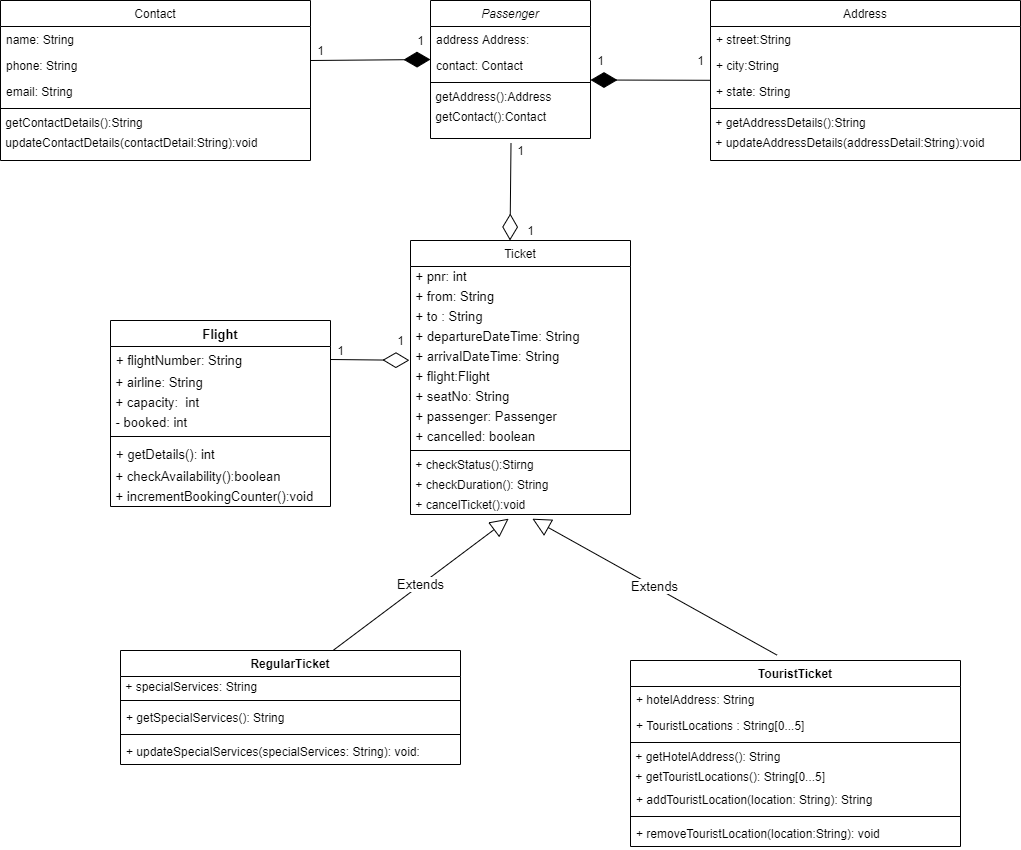

The diagram above was exported from draw.io. Its source (the exported page's mxGraphModel, read from the mxfile embedded in the PNG):
<mxGraphModel dx="1865" dy="584" grid="1" gridSize="10" guides="1" tooltips="1" connect="1" arrows="1" fold="1" page="1" pageScale="1" pageWidth="827" pageHeight="1169" math="0" shadow="0">
  <root>
    <mxCell id="WIyWlLk6GJQsqaUBKTNV-0" />
    <mxCell id="WIyWlLk6GJQsqaUBKTNV-1" parent="WIyWlLk6GJQsqaUBKTNV-0" />
    <mxCell id="zkfFHV4jXpPFQw0GAbJ--0" value="Passenger" style="swimlane;fontStyle=2;align=center;verticalAlign=top;childLayout=stackLayout;horizontal=1;startSize=26;horizontalStack=0;resizeParent=1;resizeLast=0;collapsible=1;marginBottom=0;rounded=0;shadow=0;strokeWidth=1;" parent="WIyWlLk6GJQsqaUBKTNV-1" vertex="1">
      <mxGeometry x="280" y="120" width="160" height="138" as="geometry">
        <mxRectangle x="230" y="140" width="160" height="26" as="alternateBounds" />
      </mxGeometry>
    </mxCell>
    <mxCell id="zkfFHV4jXpPFQw0GAbJ--2" value="address Address:" style="text;align=left;verticalAlign=top;spacingLeft=4;spacingRight=4;overflow=hidden;rotatable=0;points=[[0,0.5],[1,0.5]];portConstraint=eastwest;rounded=0;shadow=0;html=0;" parent="zkfFHV4jXpPFQw0GAbJ--0" vertex="1">
      <mxGeometry y="26" width="160" height="26" as="geometry" />
    </mxCell>
    <mxCell id="zkfFHV4jXpPFQw0GAbJ--3" value="contact: Contact" style="text;align=left;verticalAlign=top;spacingLeft=4;spacingRight=4;overflow=hidden;rotatable=0;points=[[0,0.5],[1,0.5]];portConstraint=eastwest;rounded=0;shadow=0;html=0;" parent="zkfFHV4jXpPFQw0GAbJ--0" vertex="1">
      <mxGeometry y="52" width="160" height="26" as="geometry" />
    </mxCell>
    <mxCell id="zkfFHV4jXpPFQw0GAbJ--4" value="" style="line;html=1;strokeWidth=1;align=left;verticalAlign=middle;spacingTop=-1;spacingLeft=3;spacingRight=3;rotatable=0;labelPosition=right;points=[];portConstraint=eastwest;" parent="zkfFHV4jXpPFQw0GAbJ--0" vertex="1">
      <mxGeometry y="78" width="160" height="8" as="geometry" />
    </mxCell>
    <mxCell id="VcYcN8RmriDvhyrBKi3h-25" value="&amp;nbsp;getAddress():Address" style="text;html=1;align=left;verticalAlign=middle;resizable=0;points=[];autosize=1;" parent="zkfFHV4jXpPFQw0GAbJ--0" vertex="1">
      <mxGeometry y="86" width="160" height="20" as="geometry" />
    </mxCell>
    <mxCell id="VcYcN8RmriDvhyrBKi3h-26" value="&amp;nbsp;getContact():Contact" style="text;html=1;align=left;verticalAlign=middle;resizable=0;points=[];autosize=1;" parent="zkfFHV4jXpPFQw0GAbJ--0" vertex="1">
      <mxGeometry y="106" width="160" height="20" as="geometry" />
    </mxCell>
    <mxCell id="zkfFHV4jXpPFQw0GAbJ--13" value="Ticket" style="swimlane;fontStyle=0;align=center;verticalAlign=top;childLayout=stackLayout;horizontal=1;startSize=26;horizontalStack=0;resizeParent=1;resizeLast=0;collapsible=1;marginBottom=0;rounded=0;shadow=0;strokeWidth=1;" parent="WIyWlLk6GJQsqaUBKTNV-1" vertex="1">
      <mxGeometry x="260" y="360" width="220" height="274" as="geometry">
        <mxRectangle x="340" y="380" width="170" height="26" as="alternateBounds" />
      </mxGeometry>
    </mxCell>
    <mxCell id="VcYcN8RmriDvhyrBKi3h-5" value="&amp;nbsp;+ pnr: int" style="text;html=1;align=left;verticalAlign=middle;resizable=0;points=[];autosize=1;fontSize=13;" parent="zkfFHV4jXpPFQw0GAbJ--13" vertex="1">
      <mxGeometry y="26" width="220" height="20" as="geometry" />
    </mxCell>
    <mxCell id="VcYcN8RmriDvhyrBKi3h-6" value="&amp;nbsp;+ from: String" style="text;html=1;align=left;verticalAlign=middle;resizable=0;points=[];autosize=1;fontSize=13;horizontal=1;" parent="zkfFHV4jXpPFQw0GAbJ--13" vertex="1">
      <mxGeometry y="46" width="220" height="20" as="geometry" />
    </mxCell>
    <mxCell id="VcYcN8RmriDvhyrBKi3h-7" value="&amp;nbsp;+ to : String" style="text;html=1;align=left;verticalAlign=middle;resizable=0;points=[];autosize=1;fontSize=13;" parent="zkfFHV4jXpPFQw0GAbJ--13" vertex="1">
      <mxGeometry y="66" width="220" height="20" as="geometry" />
    </mxCell>
    <mxCell id="VcYcN8RmriDvhyrBKi3h-65" value="&amp;nbsp;+ departureDateTime: String" style="text;html=1;align=left;verticalAlign=middle;resizable=0;points=[];autosize=1;fontSize=13;" parent="zkfFHV4jXpPFQw0GAbJ--13" vertex="1">
      <mxGeometry y="86" width="220" height="20" as="geometry" />
    </mxCell>
    <mxCell id="VcYcN8RmriDvhyrBKi3h-66" value="&amp;nbsp;+ arrivalDateTime: String" style="text;html=1;align=left;verticalAlign=middle;resizable=0;points=[];autosize=1;fontSize=13;" parent="zkfFHV4jXpPFQw0GAbJ--13" vertex="1">
      <mxGeometry y="106" width="220" height="20" as="geometry" />
    </mxCell>
    <mxCell id="VcYcN8RmriDvhyrBKi3h-20" value="&amp;nbsp;+ flight:Flight" style="text;html=1;align=left;verticalAlign=middle;resizable=0;points=[];autosize=1;fontSize=13;" parent="zkfFHV4jXpPFQw0GAbJ--13" vertex="1">
      <mxGeometry y="126" width="220" height="20" as="geometry" />
    </mxCell>
    <mxCell id="VcYcN8RmriDvhyrBKi3h-64" value="&amp;nbsp;+ seatNo: String" style="text;html=1;align=left;verticalAlign=middle;resizable=0;points=[];autosize=1;fontSize=13;" parent="zkfFHV4jXpPFQw0GAbJ--13" vertex="1">
      <mxGeometry y="146" width="220" height="20" as="geometry" />
    </mxCell>
    <mxCell id="VcYcN8RmriDvhyrBKi3h-48" value="&amp;nbsp;+ passenger: Passenger" style="text;html=1;align=left;verticalAlign=middle;resizable=0;points=[];autosize=1;fontSize=13;" parent="zkfFHV4jXpPFQw0GAbJ--13" vertex="1">
      <mxGeometry y="166" width="220" height="20" as="geometry" />
    </mxCell>
    <mxCell id="VcYcN8RmriDvhyrBKi3h-13" value="&amp;nbsp;+ cancelled: boolean" style="text;html=1;align=left;verticalAlign=middle;resizable=0;points=[];autosize=1;fontSize=13;" parent="zkfFHV4jXpPFQw0GAbJ--13" vertex="1">
      <mxGeometry y="186" width="220" height="20" as="geometry" />
    </mxCell>
    <mxCell id="zkfFHV4jXpPFQw0GAbJ--15" value="" style="line;html=1;strokeWidth=1;align=left;verticalAlign=middle;spacingTop=-1;spacingLeft=3;spacingRight=3;rotatable=0;labelPosition=right;points=[];portConstraint=eastwest;" parent="zkfFHV4jXpPFQw0GAbJ--13" vertex="1">
      <mxGeometry y="206" width="220" height="8" as="geometry" />
    </mxCell>
    <mxCell id="VcYcN8RmriDvhyrBKi3h-8" value="&amp;nbsp;+ checkStatus():Stirng" style="text;html=1;align=left;verticalAlign=middle;resizable=0;points=[];autosize=1;" parent="zkfFHV4jXpPFQw0GAbJ--13" vertex="1">
      <mxGeometry y="214" width="220" height="20" as="geometry" />
    </mxCell>
    <mxCell id="VcYcN8RmriDvhyrBKi3h-9" value="&amp;nbsp;+ checkDuration(): String" style="text;html=1;align=left;verticalAlign=middle;resizable=0;points=[];autosize=1;" parent="zkfFHV4jXpPFQw0GAbJ--13" vertex="1">
      <mxGeometry y="234" width="220" height="20" as="geometry" />
    </mxCell>
    <mxCell id="VcYcN8RmriDvhyrBKi3h-10" value="&amp;nbsp;+ cancelTicket():void" style="text;html=1;align=left;verticalAlign=middle;resizable=0;points=[];autosize=1;" parent="zkfFHV4jXpPFQw0GAbJ--13" vertex="1">
      <mxGeometry y="254" width="220" height="20" as="geometry" />
    </mxCell>
    <mxCell id="zkfFHV4jXpPFQw0GAbJ--17" value="Address" style="swimlane;fontStyle=0;align=center;verticalAlign=top;childLayout=stackLayout;horizontal=1;startSize=26;horizontalStack=0;resizeParent=1;resizeLast=0;collapsible=1;marginBottom=0;rounded=0;shadow=0;strokeWidth=1;" parent="WIyWlLk6GJQsqaUBKTNV-1" vertex="1">
      <mxGeometry x="560" y="120" width="310" height="160" as="geometry">
        <mxRectangle x="550" y="140" width="160" height="26" as="alternateBounds" />
      </mxGeometry>
    </mxCell>
    <mxCell id="zkfFHV4jXpPFQw0GAbJ--18" value="+ street:String" style="text;align=left;verticalAlign=top;spacingLeft=4;spacingRight=4;overflow=hidden;rotatable=0;points=[[0,0.5],[1,0.5]];portConstraint=eastwest;" parent="zkfFHV4jXpPFQw0GAbJ--17" vertex="1">
      <mxGeometry y="26" width="310" height="26" as="geometry" />
    </mxCell>
    <mxCell id="zkfFHV4jXpPFQw0GAbJ--19" value="+ city:String" style="text;align=left;verticalAlign=top;spacingLeft=4;spacingRight=4;overflow=hidden;rotatable=0;points=[[0,0.5],[1,0.5]];portConstraint=eastwest;rounded=0;shadow=0;html=0;" parent="zkfFHV4jXpPFQw0GAbJ--17" vertex="1">
      <mxGeometry y="52" width="310" height="26" as="geometry" />
    </mxCell>
    <mxCell id="zkfFHV4jXpPFQw0GAbJ--20" value="+ state: String" style="text;align=left;verticalAlign=top;spacingLeft=4;spacingRight=4;overflow=hidden;rotatable=0;points=[[0,0.5],[1,0.5]];portConstraint=eastwest;rounded=0;shadow=0;html=0;" parent="zkfFHV4jXpPFQw0GAbJ--17" vertex="1">
      <mxGeometry y="78" width="310" height="26" as="geometry" />
    </mxCell>
    <mxCell id="zkfFHV4jXpPFQw0GAbJ--23" value="" style="line;html=1;strokeWidth=1;align=left;verticalAlign=middle;spacingTop=-1;spacingLeft=3;spacingRight=3;rotatable=0;labelPosition=right;points=[];portConstraint=eastwest;" parent="zkfFHV4jXpPFQw0GAbJ--17" vertex="1">
      <mxGeometry y="104" width="310" height="8" as="geometry" />
    </mxCell>
    <mxCell id="D5E4GTyiLTdWSVMXOTB5-0" value="&amp;nbsp;+ getAddressDetails():String" style="text;html=1;align=left;verticalAlign=middle;resizable=0;points=[];autosize=1;" parent="zkfFHV4jXpPFQw0GAbJ--17" vertex="1">
      <mxGeometry y="112" width="310" height="20" as="geometry" />
    </mxCell>
    <mxCell id="D5E4GTyiLTdWSVMXOTB5-1" value="&amp;nbsp;+ updateAddressDetails(addressDetail:String):void" style="text;html=1;align=left;verticalAlign=middle;resizable=0;points=[];autosize=1;" parent="zkfFHV4jXpPFQw0GAbJ--17" vertex="1">
      <mxGeometry y="132" width="310" height="20" as="geometry" />
    </mxCell>
    <mxCell id="D5E4GTyiLTdWSVMXOTB5-2" value="Contact" style="swimlane;fontStyle=0;align=center;verticalAlign=top;childLayout=stackLayout;horizontal=1;startSize=26;horizontalStack=0;resizeParent=1;resizeLast=0;collapsible=1;marginBottom=0;rounded=0;shadow=0;strokeWidth=1;" parent="WIyWlLk6GJQsqaUBKTNV-1" vertex="1">
      <mxGeometry x="-150" y="120" width="310" height="160" as="geometry">
        <mxRectangle x="550" y="140" width="160" height="26" as="alternateBounds" />
      </mxGeometry>
    </mxCell>
    <mxCell id="D5E4GTyiLTdWSVMXOTB5-3" value="name: String" style="text;align=left;verticalAlign=top;spacingLeft=4;spacingRight=4;overflow=hidden;rotatable=0;points=[[0,0.5],[1,0.5]];portConstraint=eastwest;" parent="D5E4GTyiLTdWSVMXOTB5-2" vertex="1">
      <mxGeometry y="26" width="310" height="26" as="geometry" />
    </mxCell>
    <mxCell id="D5E4GTyiLTdWSVMXOTB5-4" value="phone: String" style="text;align=left;verticalAlign=top;spacingLeft=4;spacingRight=4;overflow=hidden;rotatable=0;points=[[0,0.5],[1,0.5]];portConstraint=eastwest;rounded=0;shadow=0;html=0;" parent="D5E4GTyiLTdWSVMXOTB5-2" vertex="1">
      <mxGeometry y="52" width="310" height="26" as="geometry" />
    </mxCell>
    <mxCell id="D5E4GTyiLTdWSVMXOTB5-5" value="email: String" style="text;align=left;verticalAlign=top;spacingLeft=4;spacingRight=4;overflow=hidden;rotatable=0;points=[[0,0.5],[1,0.5]];portConstraint=eastwest;rounded=0;shadow=0;html=0;" parent="D5E4GTyiLTdWSVMXOTB5-2" vertex="1">
      <mxGeometry y="78" width="310" height="26" as="geometry" />
    </mxCell>
    <mxCell id="D5E4GTyiLTdWSVMXOTB5-6" value="" style="line;html=1;strokeWidth=1;align=left;verticalAlign=middle;spacingTop=-1;spacingLeft=3;spacingRight=3;rotatable=0;labelPosition=right;points=[];portConstraint=eastwest;" parent="D5E4GTyiLTdWSVMXOTB5-2" vertex="1">
      <mxGeometry y="104" width="310" height="8" as="geometry" />
    </mxCell>
    <mxCell id="D5E4GTyiLTdWSVMXOTB5-7" value="&amp;nbsp;getContactDetails():String" style="text;html=1;align=left;verticalAlign=middle;resizable=0;points=[];autosize=1;" parent="D5E4GTyiLTdWSVMXOTB5-2" vertex="1">
      <mxGeometry y="112" width="310" height="20" as="geometry" />
    </mxCell>
    <mxCell id="D5E4GTyiLTdWSVMXOTB5-8" value="&amp;nbsp;updateContactDetails(contactDetail:String):void" style="text;html=1;align=left;verticalAlign=middle;resizable=0;points=[];autosize=1;" parent="D5E4GTyiLTdWSVMXOTB5-2" vertex="1">
      <mxGeometry y="132" width="310" height="20" as="geometry" />
    </mxCell>
    <mxCell id="VcYcN8RmriDvhyrBKi3h-27" value="RegularTicket" style="swimlane;fontStyle=1;align=center;verticalAlign=top;childLayout=stackLayout;horizontal=1;startSize=26;horizontalStack=0;resizeParent=1;resizeParentMax=0;resizeLast=0;collapsible=1;marginBottom=0;" parent="WIyWlLk6GJQsqaUBKTNV-1" vertex="1">
      <mxGeometry x="-30" y="770" width="340" height="114" as="geometry" />
    </mxCell>
    <mxCell id="S5n5C4BokuReg-KMkZRP-8" value="&amp;nbsp;+ specialServices: String" style="text;html=1;align=left;verticalAlign=middle;resizable=0;points=[];autosize=1;" vertex="1" parent="VcYcN8RmriDvhyrBKi3h-27">
      <mxGeometry y="26" width="340" height="20" as="geometry" />
    </mxCell>
    <mxCell id="VcYcN8RmriDvhyrBKi3h-29" value="" style="line;strokeWidth=1;fillColor=none;align=left;verticalAlign=middle;spacingTop=-1;spacingLeft=3;spacingRight=3;rotatable=0;labelPosition=right;points=[];portConstraint=eastwest;" parent="VcYcN8RmriDvhyrBKi3h-27" vertex="1">
      <mxGeometry y="46" width="340" height="8" as="geometry" />
    </mxCell>
    <mxCell id="VcYcN8RmriDvhyrBKi3h-30" value="+ getSpecialServices(): String" style="text;strokeColor=none;fillColor=none;align=left;verticalAlign=top;spacingLeft=4;spacingRight=4;overflow=hidden;rotatable=0;points=[[0,0.5],[1,0.5]];portConstraint=eastwest;" parent="VcYcN8RmriDvhyrBKi3h-27" vertex="1">
      <mxGeometry y="54" width="340" height="26" as="geometry" />
    </mxCell>
    <mxCell id="VcYcN8RmriDvhyrBKi3h-32" value="" style="line;strokeWidth=1;fillColor=none;align=left;verticalAlign=middle;spacingTop=-1;spacingLeft=3;spacingRight=3;rotatable=0;labelPosition=right;points=[];portConstraint=eastwest;" parent="VcYcN8RmriDvhyrBKi3h-27" vertex="1">
      <mxGeometry y="80" width="340" height="8" as="geometry" />
    </mxCell>
    <mxCell id="VcYcN8RmriDvhyrBKi3h-42" value="+ updateSpecialServices(specialServices: String): void: " style="text;strokeColor=none;fillColor=none;align=left;verticalAlign=top;spacingLeft=4;spacingRight=4;overflow=hidden;rotatable=0;points=[[0,0.5],[1,0.5]];portConstraint=eastwest;" parent="VcYcN8RmriDvhyrBKi3h-27" vertex="1">
      <mxGeometry y="88" width="340" height="26" as="geometry" />
    </mxCell>
    <mxCell id="VcYcN8RmriDvhyrBKi3h-34" value="TouristTicket" style="swimlane;fontStyle=1;align=center;verticalAlign=top;childLayout=stackLayout;horizontal=1;startSize=26;horizontalStack=0;resizeParent=1;resizeParentMax=0;resizeLast=0;collapsible=1;marginBottom=0;" parent="WIyWlLk6GJQsqaUBKTNV-1" vertex="1">
      <mxGeometry x="480" y="780" width="330" height="186" as="geometry" />
    </mxCell>
    <mxCell id="VcYcN8RmriDvhyrBKi3h-36" value="+ hotelAddress: String" style="text;strokeColor=none;fillColor=none;align=left;verticalAlign=top;spacingLeft=4;spacingRight=4;overflow=hidden;rotatable=0;points=[[0,0.5],[1,0.5]];portConstraint=eastwest;" parent="VcYcN8RmriDvhyrBKi3h-34" vertex="1">
      <mxGeometry y="26" width="330" height="26" as="geometry" />
    </mxCell>
    <mxCell id="VcYcN8RmriDvhyrBKi3h-37" value="+ TouristLocations : String[0...5]" style="text;strokeColor=none;fillColor=none;align=left;verticalAlign=top;spacingLeft=4;spacingRight=4;overflow=hidden;rotatable=0;points=[[0,0.5],[1,0.5]];portConstraint=eastwest;" parent="VcYcN8RmriDvhyrBKi3h-34" vertex="1">
      <mxGeometry y="52" width="330" height="26" as="geometry" />
    </mxCell>
    <mxCell id="VcYcN8RmriDvhyrBKi3h-38" value="" style="line;strokeWidth=1;fillColor=none;align=left;verticalAlign=middle;spacingTop=-1;spacingLeft=3;spacingRight=3;rotatable=0;labelPosition=right;points=[];portConstraint=eastwest;" parent="VcYcN8RmriDvhyrBKi3h-34" vertex="1">
      <mxGeometry y="78" width="330" height="8" as="geometry" />
    </mxCell>
    <mxCell id="S5n5C4BokuReg-KMkZRP-9" value="&amp;nbsp;+ getHotelAddress(): String" style="text;html=1;align=left;verticalAlign=middle;resizable=0;points=[];autosize=1;" vertex="1" parent="VcYcN8RmriDvhyrBKi3h-34">
      <mxGeometry y="86" width="330" height="20" as="geometry" />
    </mxCell>
    <mxCell id="S5n5C4BokuReg-KMkZRP-10" value="&amp;nbsp;+ getTouristLocations(): String[0...5]" style="text;html=1;align=left;verticalAlign=middle;resizable=0;points=[];autosize=1;" vertex="1" parent="VcYcN8RmriDvhyrBKi3h-34">
      <mxGeometry y="106" width="330" height="20" as="geometry" />
    </mxCell>
    <mxCell id="VcYcN8RmriDvhyrBKi3h-39" value="+ addTouristLocation(location: String): String" style="text;strokeColor=none;fillColor=none;align=left;verticalAlign=top;spacingLeft=4;spacingRight=4;overflow=hidden;rotatable=0;points=[[0,0.5],[1,0.5]];portConstraint=eastwest;" parent="VcYcN8RmriDvhyrBKi3h-34" vertex="1">
      <mxGeometry y="126" width="330" height="26" as="geometry" />
    </mxCell>
    <mxCell id="VcYcN8RmriDvhyrBKi3h-40" value="" style="line;strokeWidth=1;fillColor=none;align=left;verticalAlign=middle;spacingTop=-1;spacingLeft=3;spacingRight=3;rotatable=0;labelPosition=right;points=[];portConstraint=eastwest;" parent="VcYcN8RmriDvhyrBKi3h-34" vertex="1">
      <mxGeometry y="152" width="330" height="8" as="geometry" />
    </mxCell>
    <mxCell id="VcYcN8RmriDvhyrBKi3h-41" value="+ removeTouristLocation(location:String): void" style="text;strokeColor=none;fillColor=none;align=left;verticalAlign=top;spacingLeft=4;spacingRight=4;overflow=hidden;rotatable=0;points=[[0,0.5],[1,0.5]];portConstraint=eastwest;" parent="VcYcN8RmriDvhyrBKi3h-34" vertex="1">
      <mxGeometry y="160" width="330" height="26" as="geometry" />
    </mxCell>
    <mxCell id="VcYcN8RmriDvhyrBKi3h-46" value="" style="endArrow=diamondThin;endFill=1;endSize=24;html=1;fontSize=13;" parent="WIyWlLk6GJQsqaUBKTNV-1" edge="1">
      <mxGeometry width="160" relative="1" as="geometry">
        <mxPoint x="160" y="180" as="sourcePoint" />
        <mxPoint x="280" y="179" as="targetPoint" />
      </mxGeometry>
    </mxCell>
    <mxCell id="VcYcN8RmriDvhyrBKi3h-47" value="" style="endArrow=diamondThin;endFill=1;endSize=24;html=1;fontSize=13;exitX=-0.001;exitY=0.069;exitDx=0;exitDy=0;exitPerimeter=0;" parent="WIyWlLk6GJQsqaUBKTNV-1" source="zkfFHV4jXpPFQw0GAbJ--20" edge="1">
      <mxGeometry width="160" relative="1" as="geometry">
        <mxPoint x="530" y="199.5" as="sourcePoint" />
        <mxPoint x="440" y="199.5" as="targetPoint" />
      </mxGeometry>
    </mxCell>
    <mxCell id="VcYcN8RmriDvhyrBKi3h-49" value="Flight" style="swimlane;fontStyle=1;align=center;verticalAlign=top;childLayout=stackLayout;horizontal=1;startSize=26;horizontalStack=0;resizeParent=1;resizeParentMax=0;resizeLast=0;collapsible=1;marginBottom=0;fontSize=13;" parent="WIyWlLk6GJQsqaUBKTNV-1" vertex="1">
      <mxGeometry x="-40" y="440" width="220" height="186" as="geometry" />
    </mxCell>
    <mxCell id="VcYcN8RmriDvhyrBKi3h-50" value="+ flightNumber: String" style="text;strokeColor=none;fillColor=none;align=left;verticalAlign=top;spacingLeft=4;spacingRight=4;overflow=hidden;rotatable=0;points=[[0,0.5],[1,0.5]];portConstraint=eastwest;fontSize=13;" parent="VcYcN8RmriDvhyrBKi3h-49" vertex="1">
      <mxGeometry y="26" width="220" height="26" as="geometry" />
    </mxCell>
    <mxCell id="VcYcN8RmriDvhyrBKi3h-53" value="&amp;nbsp;+ airline: String" style="text;html=1;align=left;verticalAlign=middle;resizable=0;points=[];autosize=1;fontSize=13;" parent="VcYcN8RmriDvhyrBKi3h-49" vertex="1">
      <mxGeometry y="52" width="220" height="20" as="geometry" />
    </mxCell>
    <mxCell id="VcYcN8RmriDvhyrBKi3h-54" value="&amp;nbsp;+ capacity:&amp;nbsp; int" style="text;html=1;align=left;verticalAlign=middle;resizable=0;points=[];autosize=1;fontSize=13;" parent="VcYcN8RmriDvhyrBKi3h-49" vertex="1">
      <mxGeometry y="72" width="220" height="20" as="geometry" />
    </mxCell>
    <mxCell id="VcYcN8RmriDvhyrBKi3h-55" value="&amp;nbsp;- booked: int" style="text;html=1;align=left;verticalAlign=middle;resizable=0;points=[];autosize=1;fontSize=13;" parent="VcYcN8RmriDvhyrBKi3h-49" vertex="1">
      <mxGeometry y="92" width="220" height="20" as="geometry" />
    </mxCell>
    <mxCell id="VcYcN8RmriDvhyrBKi3h-51" value="" style="line;strokeWidth=1;fillColor=none;align=left;verticalAlign=middle;spacingTop=-1;spacingLeft=3;spacingRight=3;rotatable=0;labelPosition=right;points=[];portConstraint=eastwest;" parent="VcYcN8RmriDvhyrBKi3h-49" vertex="1">
      <mxGeometry y="112" width="220" height="8" as="geometry" />
    </mxCell>
    <mxCell id="VcYcN8RmriDvhyrBKi3h-52" value="+ getDetails(): int" style="text;strokeColor=none;fillColor=none;align=left;verticalAlign=top;spacingLeft=4;spacingRight=4;overflow=hidden;rotatable=0;points=[[0,0.5],[1,0.5]];portConstraint=eastwest;fontSize=13;" parent="VcYcN8RmriDvhyrBKi3h-49" vertex="1">
      <mxGeometry y="120" width="220" height="26" as="geometry" />
    </mxCell>
    <mxCell id="VcYcN8RmriDvhyrBKi3h-56" value="&amp;nbsp;+ checkAvailability():boolean" style="text;html=1;align=left;verticalAlign=middle;resizable=0;points=[];autosize=1;fontSize=13;" parent="VcYcN8RmriDvhyrBKi3h-49" vertex="1">
      <mxGeometry y="146" width="220" height="20" as="geometry" />
    </mxCell>
    <mxCell id="VcYcN8RmriDvhyrBKi3h-57" value="&amp;nbsp;+ incrementBookingCounter():void" style="text;html=1;align=left;verticalAlign=middle;resizable=0;points=[];autosize=1;fontSize=13;" parent="VcYcN8RmriDvhyrBKi3h-49" vertex="1">
      <mxGeometry y="166" width="220" height="20" as="geometry" />
    </mxCell>
    <mxCell id="VcYcN8RmriDvhyrBKi3h-58" value="" style="endArrow=diamondThin;endFill=0;endSize=24;html=1;fontSize=13;exitX=1;exitY=0.5;exitDx=0;exitDy=0;entryX=-0.005;entryY=0.69;entryDx=0;entryDy=0;entryPerimeter=0;" parent="WIyWlLk6GJQsqaUBKTNV-1" source="VcYcN8RmriDvhyrBKi3h-50" target="VcYcN8RmriDvhyrBKi3h-66" edge="1">
      <mxGeometry width="160" relative="1" as="geometry">
        <mxPoint x="240" y="490" as="sourcePoint" />
        <mxPoint x="400" y="490" as="targetPoint" />
      </mxGeometry>
    </mxCell>
    <mxCell id="VcYcN8RmriDvhyrBKi3h-59" value="Extends" style="endArrow=block;endSize=16;endFill=0;html=1;fontSize=13;exitX=0.625;exitY=0;exitDx=0;exitDy=0;exitPerimeter=0;entryX=0.446;entryY=1.21;entryDx=0;entryDy=0;entryPerimeter=0;" parent="WIyWlLk6GJQsqaUBKTNV-1" source="VcYcN8RmriDvhyrBKi3h-27" target="VcYcN8RmriDvhyrBKi3h-10" edge="1">
      <mxGeometry width="160" relative="1" as="geometry">
        <mxPoint x="240" y="490" as="sourcePoint" />
        <mxPoint x="425" y="633" as="targetPoint" />
      </mxGeometry>
    </mxCell>
    <mxCell id="VcYcN8RmriDvhyrBKi3h-60" value="Extends" style="endArrow=block;endSize=16;endFill=0;html=1;fontSize=13;exitX=0.444;exitY=-0.029;exitDx=0;exitDy=0;exitPerimeter=0;entryX=0.554;entryY=1.21;entryDx=0;entryDy=0;entryPerimeter=0;" parent="WIyWlLk6GJQsqaUBKTNV-1" source="VcYcN8RmriDvhyrBKi3h-34" target="VcYcN8RmriDvhyrBKi3h-10" edge="1">
      <mxGeometry width="160" relative="1" as="geometry">
        <mxPoint x="240" y="650" as="sourcePoint" />
        <mxPoint x="440" y="610" as="targetPoint" />
      </mxGeometry>
    </mxCell>
    <mxCell id="VcYcN8RmriDvhyrBKi3h-62" value="" style="endArrow=diamondThin;endFill=0;endSize=24;html=1;fontSize=13;" parent="WIyWlLk6GJQsqaUBKTNV-1" edge="1">
      <mxGeometry width="160" relative="1" as="geometry">
        <mxPoint x="360.5" y="263" as="sourcePoint" />
        <mxPoint x="359.5" y="360" as="targetPoint" />
      </mxGeometry>
    </mxCell>
    <mxCell id="S5n5C4BokuReg-KMkZRP-0" value="1" style="text;html=1;align=center;verticalAlign=middle;resizable=0;points=[];autosize=1;" vertex="1" parent="WIyWlLk6GJQsqaUBKTNV-1">
      <mxGeometry x="360" y="260" width="20" height="20" as="geometry" />
    </mxCell>
    <mxCell id="S5n5C4BokuReg-KMkZRP-1" value="1" style="text;html=1;align=center;verticalAlign=middle;resizable=0;points=[];autosize=1;" vertex="1" parent="WIyWlLk6GJQsqaUBKTNV-1">
      <mxGeometry x="370" y="340" width="20" height="20" as="geometry" />
    </mxCell>
    <mxCell id="S5n5C4BokuReg-KMkZRP-2" value="1" style="text;html=1;align=center;verticalAlign=middle;resizable=0;points=[];autosize=1;" vertex="1" parent="WIyWlLk6GJQsqaUBKTNV-1">
      <mxGeometry x="160" y="160" width="20" height="20" as="geometry" />
    </mxCell>
    <mxCell id="S5n5C4BokuReg-KMkZRP-3" value="1" style="text;html=1;align=center;verticalAlign=middle;resizable=0;points=[];autosize=1;" vertex="1" parent="WIyWlLk6GJQsqaUBKTNV-1">
      <mxGeometry x="260" y="150" width="20" height="20" as="geometry" />
    </mxCell>
    <mxCell id="S5n5C4BokuReg-KMkZRP-4" value="1" style="text;html=1;align=center;verticalAlign=middle;resizable=0;points=[];autosize=1;" vertex="1" parent="WIyWlLk6GJQsqaUBKTNV-1">
      <mxGeometry x="440" y="170" width="20" height="20" as="geometry" />
    </mxCell>
    <mxCell id="S5n5C4BokuReg-KMkZRP-5" value="1" style="text;html=1;align=center;verticalAlign=middle;resizable=0;points=[];autosize=1;" vertex="1" parent="WIyWlLk6GJQsqaUBKTNV-1">
      <mxGeometry x="540" y="170" width="20" height="20" as="geometry" />
    </mxCell>
    <mxCell id="S5n5C4BokuReg-KMkZRP-6" value="1" style="text;html=1;align=center;verticalAlign=middle;resizable=0;points=[];autosize=1;" vertex="1" parent="WIyWlLk6GJQsqaUBKTNV-1">
      <mxGeometry x="180" y="460" width="20" height="20" as="geometry" />
    </mxCell>
    <mxCell id="S5n5C4BokuReg-KMkZRP-7" value="1" style="text;html=1;align=center;verticalAlign=middle;resizable=0;points=[];autosize=1;" vertex="1" parent="WIyWlLk6GJQsqaUBKTNV-1">
      <mxGeometry x="240" y="450" width="20" height="20" as="geometry" />
    </mxCell>
  </root>
</mxGraphModel>